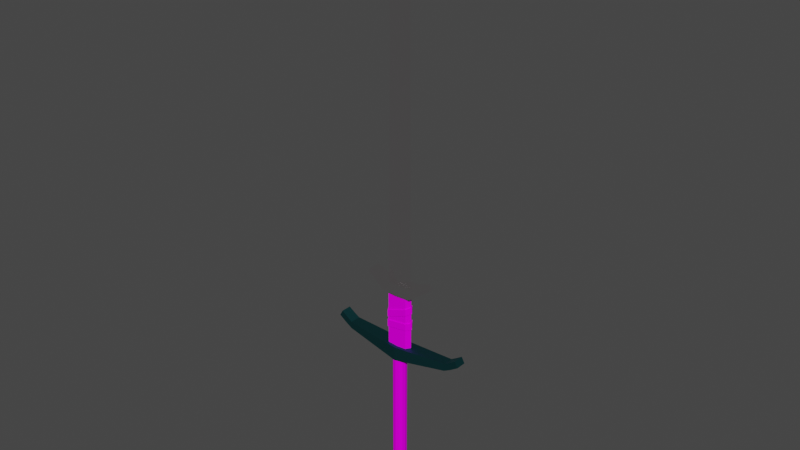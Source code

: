 # Source: blend.blend  (saved by Blender 3.1.7; exported with 4.5.12 LTS)
import bpy
from mathutils import Matrix  # noqa: F401  (used for matrix-valued properties, if any)

bpy.ops.wm.read_factory_settings(use_empty=True)
scene = bpy.context.scene
scene.name = 'Scene'

# ---- collections
col_collection = bpy.data.collections.new('Collection'); scene.collection.children.link(col_collection)

# ---- images (referenced by path relative to the original .blend; pixels are not part of the script)
import os
ASSET_DIR = os.environ.get("B2B_ASSET_DIR", "")  # directory of the original .blend (textures are referenced by path, not embedded)
HERE = os.path.dirname(os.path.abspath(__file__))  # packed textures are extracted next to this script under _unpacked/

def load_image(name, relpath, width, height, colorspace="sRGB"):
    """Load a texture the original file referenced (path relative to the .blend, or extracted next to this script)."""
    p = next((c for c in (os.path.join(HERE, relpath), os.path.join(ASSET_DIR, relpath)) if relpath and os.path.exists(c)), "")
    if p:
        img = bpy.data.images.load(p, check_existing=True)
        img.name = name
    else:  # same state as the original file: an image datablock whose file is absent (Cycles renders it pink)
        img = bpy.data.images.new(name, width, height)
        img.source = "FILE"
        img.filepath = "//" + (relpath or name)
    img.colorspace_settings.name = colorspace
    return img
img_greatsword_textures_png_001 = load_image('greatsword-textures.png.001', 'greatsword-textures.png', 1024, 1024, 'sRGB')

# ---- materials (node trees are filled in below, after node groups)
mat_material_011 = bpy.data.materials.new('Material.011')
mat_material_011.alpha_threshold = 0.0
mat_material_011.use_transparent_shadow = False
mat_material_011.roughness = 0.5
mat_material_011.line_color = (0.0, 0.0, 0.0, 1.0)
mat_metal = bpy.data.materials.new('Metal-топор')
mat_metal.alpha_threshold = 0.0
mat_metal.use_transparent_shadow = False
mat_metal.diffuse_color = (1.0, 1.0, 1.0, 1.0)
mat_metal.roughness = 0.5
mat_metal.line_color = (0.0, 0.0, 0.0, 1.0)
mat_middle = bpy.data.materials.new('Middle')
mat_middle.alpha_threshold = 0.0
mat_middle.use_transparent_shadow = False
mat_middle.line_color = (0.0, 0.0, 0.0, 1.0)

# ---- material node trees
mat_material_011.use_nodes = True; mat_material_011.node_tree.nodes.clear()
_N = mat_material_011.node_tree.nodes; _L = mat_material_011.node_tree.links
n0 = _N.new('ShaderNodeOutputMaterial'); n0.name = 'Material Output'; n0.location = (300, 300)
n1 = _N.new('ShaderNodeBsdfDiffuse'); n1.name = 'Diffuse BSDF'; n1.location = (10, 300)
n2 = _N.new('ShaderNodeTexImage'); n2.name = 'Image Texture'; n2.location = (-187, 330)
n2.width = 140
n2.image = img_greatsword_textures_png_001
n3 = _N.new('ShaderNodeBsdfDiffuse'); n3.name = 'Diffuse BSDF.001'; n3.location = (-50, -61)
n3.inputs[0].default_value = (0.0, 0.6867, 0.7991, 1.0)
n4 = _N.new('ShaderNodeEmission'); n4.name = 'Emission'; n4.location = (-48, 61)
n4.inputs[0].default_value = (0.0, 0.6867, 0.7991, 1.0)
n5 = _N.new('ShaderNodeMixShader'); n5.name = 'Mix Shader'; n5.location = (198, 47)
n5.inputs[0].default_value = 0.3
_L.new(n2.outputs[0], n1.inputs[0])
_L.new(n4.outputs[0], n5.inputs[1])
_L.new(n3.outputs[0], n5.inputs[2])
_L.new(n1.outputs[0], n0.inputs[0])
n0.is_active_output = True
mat_metal.use_nodes = True; mat_metal.node_tree.nodes.clear()
_N = mat_metal.node_tree.nodes; _L = mat_metal.node_tree.links
n0 = _N.new('ShaderNodeOutputMaterial'); n0.name = 'Material Output'; n0.location = (300, 300)
n1 = _N.new('ShaderNodeBsdfAnisotropic'); n1.name = 'Anisotropic BSDF'; n1.location = (100, 300)
n1.distribution = 'BECKMANN'
n1.inputs[0].default_value = (1.0, 0.962, 0.9736, 1.0)
n1.inputs[1].default_value = 0.1576
n1.inputs[2].default_value = 0.5
_L.new(n1.outputs[0], n0.inputs[0])
n0.is_active_output = True
mat_middle.use_nodes = True; mat_middle.node_tree.nodes.clear()
_N = mat_middle.node_tree.nodes; _L = mat_middle.node_tree.links
n0 = _N.new('ShaderNodeOutputMaterial'); n0.name = 'Material Output'; n0.location = (300, 300)
n1 = _N.new('ShaderNodeBsdfPrincipled'); n1.name = 'Principled BSDF'; n1.location = (10, 300)
n1.distribution = 'GGX'
n1.subsurface_method = 'BURLEY'
n1.inputs[0].default_value = (0.01683, 0.1079, 0.1191, 1.0)
n1.inputs[1].default_value = 1.0
n1.inputs[2].default_value = 0.6
n1.inputs[3].default_value = 1.45
n1.inputs[27].default_value = (0.0, 0.0, 0.0, 1.0)
n1.inputs[28].default_value = 1.0
_L.new(n1.outputs[0], n0.inputs[0])
n0.is_active_output = True

# ---- world
world_world = bpy.data.worlds.new('World'); scene.world = world_world
world_world.use_nodes = True; world_world.node_tree.nodes.clear()
_N = world_world.node_tree.nodes; _L = world_world.node_tree.links
n0 = _N.new('ShaderNodeOutputWorld'); n0.name = 'World Output'; n0.location = (300, 300)
n1 = _N.new('ShaderNodeBackground'); n1.name = 'Background'; n1.location = (10, 300)
n1.inputs[0].default_value = (0.05088, 0.05088, 0.05088, 1.0)
_L.new(n1.outputs[0], n0.inputs[0])
n0.is_active_output = True
world_world.color = (0.05088, 0.05088, 0.05088)
world_world.use_sun_shadow = False
world_world.sun_shadow_jitter_overblur = 0.0

# ---- meshes
me_cube_021 = bpy.data.meshes.new('Cube.021')
me_cube_021.from_pydata([(0.0241, 0.01675, 0.5186), (-0.02444, 0.01632, 0.5186), (0.0241, 0.01675, 0.9536), (-0.02444, 0.01632, 0.9536), (-1.314e-10, 0.02364, 0.9713), (0.0241, 0.02362, 0.5186), (-0.02444, 0.0232, 0.5186), (0.0241, 0.02362, 0.9536), (-0.02444, 0.0232, 0.9536), (-1.169e-09, 0.03051, 0.5186), (-1.169e-09, 0.03051, 0.9713), (-0.01222, 0.01998, 0.9665), (-0.01222, 0.02685, 0.5186), (-0.01222, 0.02685, 0.9665), (0.01205, 0.02019, 0.9665), (0.01205, 0.02707, 0.9665), (0.01205, 0.02707, 0.5186), (-0.0241, -0.0171, 0.5186), (0.02444, -0.01668, 0.5186), (-0.0241, -0.0171, 0.9536), (0.02444, -0.01668, 0.9536), (1.951e-09, -0.024, 0.9713), (-0.0241, -0.02398, 0.5186), (0.02444, -0.02355, 0.5186), (-0.0241, -0.02398, 0.9536), (0.02444, -0.02355, 0.9536), (1.951e-09, -0.03087, 0.5186), (1.951e-09, -0.03087, 0.9713), (0.01222, -0.02034, 0.9665), (0.01222, -0.02721, 0.5186), (0.01222, -0.02721, 0.9665), (-0.01205, -0.02055, 0.9665), (-0.01205, -0.02742, 0.9665), (-0.01205, -0.02742, 0.5186), (-0.07205, -0.0353, 0.2129), (-0.07205, -0.0353, 0.2599), (-0.07205, 0.03494, 0.2129), (-0.07205, 0.03494, 0.2599), (0.07205, -0.0353, 0.2337), (0.07205, -0.0353, 0.2807), (0.07205, 0.03494, 0.2337), (0.07205, 0.03494, 0.2807), (-0.09583, -0.0001784, 0.2555), (-0.09583, -0.0001784, 0.2085), (0.09583, -0.0001784, 0.2811), (0.09583, -0.0001784, 0.2341), (-0.07205, -0.0353, 0.2849), (-0.07205, -0.0353, 0.3319), (-0.07205, 0.03494, 0.2849), (-0.07205, 0.03494, 0.3319), (0.07205, -0.0353, 0.3403), (0.07205, -0.0353, 0.3873), (0.07205, 0.03494, 0.3403), (0.07205, 0.03494, 0.3873), (-0.09583, -0.0001784, 0.3275), (-0.09583, -0.0001784, 0.2805), (0.09583, -0.0001784, 0.3974), (0.09583, -0.0001784, 0.3504), (1.951e-09, 0.0462, -1.062), (0.02319, 0.03999, -1.062), (0.04017, 0.02301, -1.062), (0.04638, -0.0001784, -1.062), (0.04017, -0.02337, -1.062), (0.02319, -0.04034, -1.062), (8.954e-09, -0.04656, -1.062), (-0.02319, -0.04034, -1.062), (-0.04017, -0.02337, -1.062), (-0.04638, -0.0001784, -1.062), (-0.04017, 0.02301, -1.062), (-0.02319, 0.03999, -1.062), (2.035e-09, 0.05472, -0.7929), (0.02745, 0.04736, -0.7929), (0.04754, 0.02727, -0.7929), (0.05489, -0.0001784, -0.7929), (0.04754, -0.02763, -0.7929), (0.02745, -0.04772, -0.7929), (1.032e-08, -0.05507, -0.7929), (-0.02745, -0.04772, -0.7929), (-0.04754, -0.02763, -0.7929), (-0.05489, -0.0001784, -0.7929), (-0.04754, 0.02727, -0.7929), (-0.02745, 0.04736, -0.7929), (0.02319, 0.03999, -0.8952), (0.04017, 0.02301, -0.8952), (0.04638, -0.0001784, -0.8952), (0.04017, -0.02337, -0.8952), (0.02319, -0.04034, -0.8952), (8.954e-09, -0.04656, -0.8952), (-0.02319, -0.04034, -0.8952), (-0.04017, -0.02337, -0.8952), (-0.04638, -0.0001784, -0.8952), (-0.04017, 0.02301, -0.8952), (-0.02319, 0.03999, -0.8952), (1.951e-09, 0.0462, -0.8952), (2.155e-09, 0.0668, -0.844), (0.03349, 0.05782, -0.844), (0.058, 0.03331, -0.844), (0.06697, -0.0001784, -0.844), (0.058, -0.03367, -0.844), (0.03349, -0.05818, -0.844), (1.227e-08, -0.06715, -0.844), (-0.03349, -0.05818, -0.844), (-0.058, -0.03367, -0.844), (-0.06697, -0.0001784, -0.844), (-0.058, 0.03331, -0.844), (-0.03349, 0.05782, -0.844), (0.03616, 0.06246, -1.023), (0.06263, 0.03598, -1.023), (0.07232, -0.0001784, -1.023), (0.06263, -0.03634, -1.023), (0.03616, -0.06281, -1.023), (1.313e-08, -0.0725, -1.023), (-0.03616, -0.06281, -1.023), (-0.06263, -0.03634, -1.023), (-0.07232, -0.0001784, -1.023), (-0.06263, 0.03598, -1.023), (-0.03616, 0.06246, -1.023), (2.209e-09, 0.07215, -1.023), (6.078e-10, -0.0001784, -0.7929), (0.1026, -0.04105, 0.4689), (0.1026, -0.04105, 0.5496), (0.2074, -0.03374, 0.5898), (0.2312, -0.03374, 0.5632), (0.1026, 0.04027, 0.4689), (0.1026, 0.04027, 0.5496), (0.2074, 0.03297, 0.5898), (0.2312, 0.03297, 0.5632), (-0.1026, -0.04105, 0.4689), (-0.1026, -0.04105, 0.5496), (1.951e-09, -0.0478, 0.5496), (1.951e-09, -0.0478, 0.4689), (-0.2074, -0.03374, 0.5898), (-0.2312, -0.03374, 0.5632), (-0.1026, 0.04027, 0.4689), (-0.1026, 0.04027, 0.5496), (1.951e-09, 0.04703, 0.5496), (1.951e-09, 0.04703, 0.4689), (-0.2074, 0.03297, 0.5898), (-0.2312, 0.03297, 0.5632), (-0.0712, -0.0003375, 2.621), (0.08693, -0.0003375, 0.5034), (0.0712, -0.0003375, 2.621), (1.951e-09, -0.02491, 0.5034), (-0.08693, -0.0003375, 0.5034), (1.951e-09, 0.0006519, 2.946), (1.951e-09, 0.02505, 0.5034), (1.951e-09, -0.02491, 2.738), (1.951e-09, 0.02505, 2.738), (-0.06776, -0.0304, 0.07326), (-0.06776, -0.0304, 0.471), (-0.06776, 0.03004, 0.07326), (-0.06776, 0.03004, 0.471), (0.06776, -0.0304, 0.07326), (0.06776, -0.0304, 0.471), (0.06776, 0.03004, 0.07326), (0.06776, 0.03004, 0.471), (-0.09013, -0.0001784, 0.471), (-0.09013, -0.0001784, 0.07326), (0.09013, -0.0001784, 0.471), (0.09013, -0.0001784, 0.07326), (1.951e-09, 0.0462, 0.06152), (0.02319, 0.03999, 0.06152), (0.04017, 0.02301, 0.06152), (0.04638, -0.0001784, 0.06152), (0.04017, -0.02337, 0.06152), (0.02319, -0.04034, 0.06152), (8.954e-09, -0.04656, 0.06152), (-0.02319, -0.04034, 0.06152), (-0.04017, -0.02337, 0.06152), (-0.04638, -0.0001784, 0.06152), (-0.04017, 0.02301, 0.06152), (-0.02319, 0.03999, 0.06152), (1.951e-09, 0.0462, -0.8118), (0.02319, 0.03999, -0.8118), (0.04017, 0.02301, -0.8118), (0.04638, -0.0001784, -0.8118), (0.04017, -0.02337, -0.8118), (0.02319, -0.04034, -0.8118), (8.954e-09, -0.04656, -0.8118), (-0.02319, -0.04034, -0.8118), (-0.04017, -0.02337, -0.8118), (-0.04638, -0.0001784, -0.8118), (-0.04017, 0.02301, -0.8118), (-0.02319, 0.03999, -0.8118), (0.4839, -0.03366, 0.1325), (0.3826, -0.03694, 0.07133), (0.4185, -0.03441, 0.142), (0.4626, -0.03366, 0.1718), (0.3826, -0.03591, 0.1188), (0.4281, -0.03482, 0.09543), (0.4839, 0.03623, 0.1325), (0.3826, 0.03951, 0.07133), (0.4185, 0.03698, 0.142), (0.4626, 0.03623, 0.1718), (0.3826, 0.03848, 0.1188), (0.4281, 0.03739, 0.09543), (-0.4839, -0.03366, 0.1325), (-0.3826, -0.03694, 0.07133), (-0.4185, -0.03441, 0.142), (-0.4626, -0.03366, 0.1718), (1.951e-09, -0.0545, 0.09051), (-0.3826, -0.03591, 0.1188), (-0.4281, -0.03482, 0.09543), (1.951e-09, -0.0545, -0.006051), (-0.4839, 0.03623, 0.1325), (-0.3826, 0.03951, 0.07133), (-0.4185, 0.03698, 0.142), (-0.4626, 0.03623, 0.1718), (1.951e-09, 0.05707, 0.09051), (-0.3826, 0.03848, 0.1188), (-0.4281, 0.03739, 0.09543), (1.951e-09, 0.05707, -0.006051), (-8.765e-10, -0.0001784, -1.062)], [], [(12, 6, 8, 13), (16, 9, 10, 15), (11, 4, 10, 13), (14, 2, 7, 15), (1, 3, 8, 6), (2, 0, 5, 7), (3, 11, 13, 8), (9, 12, 13, 10), (4, 14, 15, 10), (5, 16, 15, 7), (29, 23, 25, 30), (33, 26, 27, 32), (28, 21, 27, 30), (31, 19, 24, 32), (18, 20, 25, 23), (19, 17, 22, 24), (20, 28, 30, 25), (26, 29, 30, 27), (21, 31, 32, 27), (22, 33, 32, 24), (42, 37, 36, 43), (37, 41, 40, 36), (44, 39, 38, 45), (39, 35, 34, 38), (43, 36, 40, 45), (44, 41, 37, 42), (39, 44, 42, 35), (34, 43, 45, 38), (41, 44, 45, 40), (35, 42, 43, 34), (54, 49, 48, 55), (49, 53, 52, 48), (56, 51, 50, 57), (51, 47, 46, 50), (55, 48, 52, 57), (56, 53, 49, 54), (51, 56, 54, 47), (46, 55, 57, 50), (53, 56, 57, 52), (47, 54, 55, 46), (104, 80, 81, 105), (105, 81, 70, 94), (103, 79, 80, 104), (102, 78, 79, 103), (101, 77, 78, 102), (100, 76, 77, 101), (99, 75, 76, 100), (98, 74, 75, 99), (97, 73, 74, 98), (96, 72, 73, 97), (95, 71, 72, 96), (94, 70, 71, 95), (117, 93, 82, 106), (106, 82, 83, 107), (107, 83, 84, 108), (108, 84, 85, 109), (109, 85, 86, 110), (110, 86, 87, 111), (111, 87, 88, 112), (112, 88, 89, 113), (113, 89, 90, 114), (114, 90, 91, 115), (116, 92, 93, 117), (115, 91, 92, 116), (93, 94, 95, 82), (82, 95, 96, 83), (83, 96, 97, 84), (84, 97, 98, 85), (85, 98, 99, 86), (86, 99, 100, 87), (87, 100, 101, 88), (88, 101, 102, 89), (89, 102, 103, 90), (90, 103, 104, 91), (92, 105, 94, 93), (91, 104, 105, 92), (68, 115, 116, 69), (69, 116, 117, 58), (67, 114, 115, 68), (66, 113, 114, 67), (65, 112, 113, 66), (64, 111, 112, 65), (63, 110, 111, 64), (62, 109, 110, 63), (61, 108, 109, 62), (60, 107, 108, 61), (59, 106, 107, 60), (58, 117, 106, 59), (80, 79, 118), (79, 78, 118), (78, 77, 118), (77, 76, 118), (76, 75, 118), (75, 74, 118), (74, 73, 118), (73, 72, 118), (72, 71, 118), (71, 70, 118), (70, 81, 118), (81, 80, 118), (119, 122, 121, 120), (120, 129, 130, 119), (123, 124, 125, 126), (124, 123, 136, 135), (121, 125, 124, 120), (122, 126, 125, 121), (120, 124, 135, 129), (130, 136, 123, 119), (119, 123, 126, 122), (127, 128, 131, 132), (128, 127, 130, 129), (133, 138, 137, 134), (134, 135, 136, 133), (131, 128, 134, 137), (132, 131, 137, 138), (128, 129, 135, 134), (130, 127, 133, 136), (127, 132, 138, 133), (139, 143, 142, 146), (141, 140, 145, 147), (141, 144, 146), (139, 147, 145, 143), (144, 139, 146), (144, 147, 139), (144, 141, 147), (140, 141, 146, 142), (156, 151, 150, 157), (151, 155, 154, 150), (158, 153, 152, 159), (153, 149, 148, 152), (155, 158, 159, 154), (149, 156, 157, 148), (172, 160, 161, 173), (173, 161, 162, 174), (174, 162, 163, 175), (175, 163, 164, 176), (176, 164, 165, 177), (177, 165, 166, 178), (178, 166, 167, 179), (179, 167, 168, 180), (180, 168, 169, 181), (181, 169, 170, 182), (183, 171, 160, 172), (182, 170, 171, 183), (185, 188, 200, 203), (188, 185, 189, 186), (186, 189, 184, 187), (191, 211, 208, 194), (194, 192, 195, 191), (192, 193, 190, 195), (203, 211, 191, 185), (188, 194, 208, 200), (184, 190, 193, 187), (186, 192, 194, 188), (187, 193, 192, 186), (185, 191, 195, 189), (189, 195, 190, 184), (197, 203, 200, 201), (201, 198, 202, 197), (198, 199, 196, 202), (205, 209, 208, 211), (209, 205, 210, 206), (206, 210, 204, 207), (203, 197, 205, 211), (201, 200, 208, 209), (196, 199, 207, 204), (198, 201, 209, 206), (199, 198, 206, 207), (197, 202, 210, 205), (202, 196, 204, 210), (58, 59, 212), (59, 60, 212), (60, 61, 212), (61, 62, 212), (62, 63, 212), (63, 64, 212), (64, 65, 212), (65, 66, 212), (66, 67, 212), (67, 68, 212), (68, 69, 212), (69, 58, 212)])
me_cube_021.polygons.foreach_set('material_index', [1, 1, 0, 0, 1, 1, 0, 1, 1, 1, 1, 1, 1, 1, 1, 1, 1, 1, 1, 1, 0, 0, 0, 0, 0, 0, 0, 0, 0, 0, 0, 0, 0, 0, 0, 0, 0, 0, 0, 0, 2, 2, 2, 2, 2, 2, 2, 2, 2, 2, 2, 2, 2, 2, 2, 2, 2, 2, 2, 2, 2, 2, 2, 2, 2, 2, 2, 2, 2, 2, 2, 2, 2, 2, 2, 2, 2, 2, 2, 2, 2, 2, 2, 2, 2, 2, 2, 2, 0, 2, 2, 2, 0, 0, 0, 0, 0, 0, 0, 0, 1, 1, 1, 1, 1, 1, 1, 0, 1, 1, 1, 1, 1, 1, 0, 1, 1, 1, 1, 1, 1, 1, 1, 1, 1, 1, 0, 0, 0, 0, 0, 0, 0, 0, 0, 0, 0, 0, 0, 0, 0, 0, 0, 0, 2, 2, 2, 2, 2, 2, 2, 2, 2, 2, 2, 2, 2, 2, 2, 2, 2, 2, 2, 2, 2, 0, 2, 2, 2, 2, 2, 2, 2, 2, 2, 2, 2, 2, 2, 2, 2, 2])
_uv = me_cube_021.uv_layers.new(name='UVMap')
_uv.uv.foreach_set('vector', [0.1388, 0.01582, 0.145, 0.01584, 0.1445, 0.2259, 0.1382, 0.2315, 0.1259, 0.01581, 0.1323, 0.01581, 0.1322, 0.2343, 0.1263, 0.2315, 0.1406, 0.2337, 0.1346, 0.237, 0.1322, 0.2343, 0.1382, 0.2315, 0.1238, 0.2337, 0.1174, 0.2279, 0.1201, 0.2259, 0.1263, 0.2315, 0.1487, 0.01584, 0.1481, 0.2259, 0.1445, 0.2259, 0.145, 0.01584, 0.1164, 0.2259, 0.1162, 0.01583, 0.1198, 0.01582, 0.1201, 0.2259, 0.1471, 0.2279, 0.1406, 0.2337, 0.1382, 0.2315, 0.1445, 0.2259, 0.1323, 0.01581, 0.1388, 0.01582, 0.1382, 0.2315, 0.1322, 0.2343, 0.1297, 0.237, 0.1238, 0.2337, 0.1263, 0.2315, 0.1322, 0.2343, 0.1198, 0.01582, 0.1259, 0.01581, 0.1263, 0.2315, 0.1201, 0.2259, 0.1388, 0.01582, 0.145, 0.01584, 0.1444, 0.2259, 0.1382, 0.2315, 0.1259, 0.01581, 0.1323, 0.01581, 0.1321, 0.2343, 0.1262, 0.2315, 0.1406, 0.2337, 0.1346, 0.237, 0.1321, 0.2343, 0.1382, 0.2315, 0.1238, 0.2337, 0.1174, 0.2279, 0.1201, 0.2259, 0.1262, 0.2315, 0.1487, 0.01585, 0.1481, 0.2259, 0.1444, 0.2259, 0.145, 0.01584, 0.1164, 0.2259, 0.1162, 0.01583, 0.1198, 0.01582, 0.1201, 0.2259, 0.1471, 0.2279, 0.1406, 0.2337, 0.1382, 0.2315, 0.1444, 0.2259, 0.1323, 0.01581, 0.1388, 0.01582, 0.1382, 0.2315, 0.1321, 0.2343, 0.1297, 0.237, 0.1238, 0.2337, 0.1262, 0.2315, 0.1321, 0.2343, 0.1198, 0.01582, 0.1259, 0.01581, 0.1262, 0.2315, 0.1201, 0.2259, 0.6958, 0.8235, 0.7072, 0.8437, 0.6838, 0.8539, 0.6724, 0.8338, 0.7072, 0.8437, 0.7489, 0.9108, 0.7255, 0.921, 0.6838, 0.8539, 0.6587, 0.7042, 0.6677, 0.7254, 0.6443, 0.7356, 0.6353, 0.7144, 0.6677, 0.7254, 0.6887, 0.8015, 0.6654, 0.8117, 0.6443, 0.7356, 0.6607, 0.8528, 0.6838, 0.8539, 0.7255, 0.921, 0.716, 0.942, 0.7719, 0.9116, 0.7489, 0.9108, 0.7072, 0.8437, 0.7165, 0.8225, 0.7813, 0.8906, 0.7719, 0.9116, 0.7165, 0.8225, 0.7396, 0.8235, 0.6514, 0.874, 0.6607, 0.8528, 0.716, 0.942, 0.693, 0.9411, 0.6492, 0.6832, 0.6587, 0.7042, 0.6353, 0.7144, 0.6259, 0.6934, 0.6887, 0.8015, 0.6958, 0.8235, 0.6724, 0.8338, 0.6654, 0.8117, 0.8755, 0.8272, 0.8837, 0.8483, 0.8596, 0.8549, 0.8515, 0.8338, 0.8837, 0.8483, 0.932, 0.9144, 0.908, 0.9209, 0.8596, 0.8549, 0.8795, 0.7004, 0.8803, 0.7235, 0.8562, 0.73, 0.8555, 0.7069, 0.8803, 0.7235, 0.8719, 0.8049, 0.8478, 0.8114, 0.8562, 0.73, 0.837, 0.8558, 0.8596, 0.8549, 0.908, 0.9209, 0.901, 0.943, 0.9551, 0.9145, 0.932, 0.9144, 0.8837, 0.8483, 0.8914, 0.8271, 0.9621, 0.8924, 0.9551, 0.9145, 0.8914, 0.8271, 0.914, 0.8262, 0.8294, 0.8771, 0.837, 0.8558, 0.901, 0.943, 0.8779, 0.943, 0.8685, 0.6801, 0.8795, 0.7004, 0.8555, 0.7069, 0.8444, 0.6866, 0.8719, 0.8049, 0.8755, 0.8272, 0.8515, 0.8338, 0.8478, 0.8114, 0.5692, 0.5152, 0.5683, 0.5413, 0.5531, 0.5408, 0.5537, 0.5151, 0.5537, 0.5151, 0.5531, 0.5408, 0.5379, 0.5406, 0.5384, 0.515, 0.5853, 0.5151, 0.5837, 0.542, 0.5683, 0.5413, 0.5692, 0.5152, 0.6028, 0.5148, 0.5994, 0.5433, 0.5837, 0.542, 0.5853, 0.5151, 0.4287, 0.5154, 0.4304, 0.5423, 0.4149, 0.544, 0.41, 0.5157, 0.4453, 0.5151, 0.446, 0.5415, 0.4304, 0.5423, 0.4287, 0.5154, 0.4612, 0.5149, 0.4616, 0.5411, 0.446, 0.5415, 0.4453, 0.5151, 0.4769, 0.5148, 0.477, 0.5408, 0.4616, 0.5411, 0.4612, 0.5149, 0.4924, 0.5148, 0.4923, 0.5406, 0.477, 0.5408, 0.4769, 0.5148, 0.5077, 0.5148, 0.5076, 0.5405, 0.4923, 0.5406, 0.4924, 0.5148, 0.5231, 0.5149, 0.5228, 0.5405, 0.5076, 0.5405, 0.5077, 0.5148, 0.5384, 0.515, 0.5379, 0.5406, 0.5228, 0.5405, 0.5231, 0.5149, 0.5413, 0.4125, 0.5382, 0.4843, 0.5229, 0.484, 0.5254, 0.4121, 0.5254, 0.4121, 0.5229, 0.484, 0.5075, 0.4838, 0.5095, 0.4117, 0.5095, 0.4117, 0.5075, 0.4838, 0.492, 0.4836, 0.4934, 0.4113, 0.4934, 0.4113, 0.492, 0.4836, 0.4765, 0.4835, 0.4771, 0.4109, 0.4771, 0.4109, 0.4765, 0.4835, 0.461, 0.4834, 0.4604, 0.4105, 0.4604, 0.4105, 0.461, 0.4834, 0.4455, 0.4834, 0.443, 0.4099, 0.443, 0.4099, 0.4455, 0.4834, 0.4301, 0.4833, 0.4241, 0.4089, 0.4241, 0.4089, 0.4301, 0.4833, 0.4152, 0.4833, 0.4019, 0.4068, 0.6121, 0.4103, 0.5976, 0.4859, 0.5833, 0.4856, 0.5912, 0.4122, 0.5912, 0.4122, 0.5833, 0.4856, 0.5685, 0.4851, 0.5737, 0.4128, 0.5573, 0.4128, 0.5534, 0.4847, 0.5382, 0.4843, 0.5413, 0.4125, 0.5737, 0.4128, 0.5685, 0.4851, 0.5534, 0.4847, 0.5573, 0.4128, 0.5382, 0.4843, 0.5384, 0.515, 0.5231, 0.5149, 0.5229, 0.484, 0.5229, 0.484, 0.5231, 0.5149, 0.5077, 0.5148, 0.5075, 0.4838, 0.5075, 0.4838, 0.5077, 0.5148, 0.4924, 0.5148, 0.492, 0.4836, 0.492, 0.4836, 0.4924, 0.5148, 0.4769, 0.5148, 0.4765, 0.4835, 0.4765, 0.4835, 0.4769, 0.5148, 0.4612, 0.5149, 0.461, 0.4834, 0.461, 0.4834, 0.4612, 0.5149, 0.4453, 0.5151, 0.4455, 0.4834, 0.4455, 0.4834, 0.4453, 0.5151, 0.4287, 0.5154, 0.4301, 0.4833, 0.4301, 0.4833, 0.4287, 0.5154, 0.41, 0.5157, 0.4152, 0.4833, 0.5976, 0.4859, 0.6028, 0.5148, 0.5853, 0.5151, 0.5833, 0.4856, 0.5833, 0.4856, 0.5853, 0.5151, 0.5692, 0.5152, 0.5685, 0.4851, 0.5534, 0.4847, 0.5537, 0.5151, 0.5384, 0.515, 0.5382, 0.4843, 0.5685, 0.4851, 0.5692, 0.5152, 0.5537, 0.5151, 0.5534, 0.4847, 0.5723, 0.3873, 0.5737, 0.4128, 0.5573, 0.4128, 0.557, 0.3872, 0.557, 0.3872, 0.5573, 0.4128, 0.5413, 0.4125, 0.5414, 0.3866, 0.5874, 0.3864, 0.5912, 0.4122, 0.5737, 0.4128, 0.5723, 0.3873, 0.6018, 0.3832, 0.6121, 0.4103, 0.5912, 0.4122, 0.5874, 0.3864, 0.4291, 0.3797, 0.4241, 0.4089, 0.4019, 0.4068, 0.4129, 0.3755, 0.4453, 0.3819, 0.443, 0.4099, 0.4241, 0.4089, 0.4291, 0.3797, 0.4615, 0.3831, 0.4604, 0.4105, 0.443, 0.4099, 0.4453, 0.3819, 0.4776, 0.3839, 0.4771, 0.4109, 0.4604, 0.4105, 0.4615, 0.3831, 0.4937, 0.3845, 0.4934, 0.4113, 0.4771, 0.4109, 0.4776, 0.3839, 0.5097, 0.3852, 0.5095, 0.4117, 0.4934, 0.4113, 0.4937, 0.3845, 0.5257, 0.3859, 0.5254, 0.4121, 0.5095, 0.4117, 0.5097, 0.3852, 0.5414, 0.3866, 0.5413, 0.4125, 0.5254, 0.4121, 0.5257, 0.3859, 0.3962, 0.5675, 0.4024, 0.5533, 0.4259, 0.572, 0.4024, 0.5533, 0.4149, 0.544, 0.4259, 0.572, 0.4149, 0.544, 0.4304, 0.5423, 0.4259, 0.572, 0.4304, 0.5423, 0.4446, 0.5485, 0.4259, 0.572, 0.4446, 0.5485, 0.4539, 0.5611, 0.4259, 0.572, 0.4539, 0.5611, 0.4556, 0.5765, 0.4259, 0.572, 0.4556, 0.5765, 0.4494, 0.5908, 0.4259, 0.572, 0.4494, 0.5908, 0.4368, 0.6, 0.4259, 0.572, 0.4368, 0.6, 0.4214, 0.6017, 0.4259, 0.572, 0.4214, 0.6017, 0.4071, 0.5955, 0.4259, 0.572, 0.4071, 0.5955, 0.3979, 0.583, 0.4259, 0.572, 0.3979, 0.583, 0.3962, 0.5675, 0.4259, 0.572, 0.8571, 0.04515, 0.9236, 0.07554, 0.916, 0.08958, 0.8612, 0.08323, 0.8612, 0.08323, 0.8117, 0.08276, 0.8117, 0.04616, 0.8571, 0.04515, 0.8582, 0.1637, 0.8624, 0.1254, 0.9158, 0.1189, 0.9234, 0.1326, 0.8624, 0.1254, 0.8582, 0.1637, 0.8117, 0.1629, 0.8117, 0.1257, 0.916, 0.08958, 0.9158, 0.1189, 0.8624, 0.1254, 0.8612, 0.08323, 0.9316, 0.08969, 0.9314, 0.119, 0.9158, 0.1189, 0.916, 0.08958, 0.8612, 0.08323, 0.8624, 0.1254, 0.8117, 0.1257, 0.8117, 0.08276, 0.8159, 0.2086, 0.8159, 0.1637, 0.8645, 0.1669, 0.8645, 0.2054, 0.8645, 0.2054, 0.8645, 0.1669, 0.94, 0.1704, 0.94, 0.202, 0.7664, 0.04515, 0.7623, 0.08323, 0.7075, 0.08958, 0.6999, 0.07554, 0.7623, 0.08323, 0.7664, 0.04515, 0.8117, 0.04616, 0.8117, 0.08276, 0.7653, 0.1637, 0.7001, 0.1326, 0.7077, 0.1189, 0.7611, 0.1254, 0.7611, 0.1254, 0.8117, 0.1257, 0.8117, 0.1629, 0.7653, 0.1637, 0.7075, 0.08958, 0.7623, 0.08323, 0.7611, 0.1254, 0.7077, 0.1189, 0.6918, 0.08969, 0.7075, 0.08958, 0.7077, 0.1189, 0.692, 0.119, 0.7623, 0.08323, 0.8117, 0.08276, 0.8117, 0.1257, 0.7611, 0.1254, 0.8159, 0.2086, 0.7674, 0.2054, 0.7674, 0.1669, 0.8159, 0.1637, 0.7674, 0.2054, 0.6918, 0.202, 0.6918, 0.1704, 0.7674, 0.1669, 0.07701, 0.8671, 0.08338, 0.01197, 0.04658, 0.01186, 0.0466, 0.911, 0.01618, 0.8671, 0.01013, 0.01197, 0.0467, 0.01197, 0.0467, 0.9111, 0.01618, 0.8671, 0.0466, 0.9909, 0.0466, 0.911, 0.07722, 0.8671, 0.0467, 0.9111, 0.0467, 0.01197, 0.08328, 0.01197, 0.0466, 0.9909, 0.07701, 0.8671, 0.0466, 0.911, 0.0467, 0.9911, 0.0467, 0.9111, 0.07722, 0.8671, 0.0467, 0.9911, 0.01618, 0.8671, 0.0467, 0.9111, 0.0101, 0.01186, 0.01618, 0.8671, 0.0466, 0.911, 0.04658, 0.01186, 0.8379, 0.563, 0.8188, 0.563, 0.8188, 0.3612, 0.8379, 0.3612, 0.8188, 0.563, 0.75, 0.563, 0.75, 0.3612, 0.8188, 0.3612, 0.9448, 0.563, 0.9258, 0.563, 0.9258, 0.3612, 0.9448, 0.3612, 0.9258, 0.563, 0.857, 0.563, 0.857, 0.3612, 0.9258, 0.3612, 0.75, 0.563, 0.7309, 0.563, 0.7309, 0.3612, 0.75, 0.3612, 0.857, 0.563, 0.8379, 0.563, 0.8379, 0.3612, 0.857, 0.3612, 0.1811, 0.5764, 0.1811, 0.9627, 0.1705, 0.9627, 0.1705, 0.5764, 0.1705, 0.5764, 0.1705, 0.9627, 0.1599, 0.9627, 0.1599, 0.5764, 0.2873, 0.5764, 0.2873, 0.9627, 0.2767, 0.9627, 0.2767, 0.5764, 0.2767, 0.5764, 0.2767, 0.9627, 0.2661, 0.9627, 0.2661, 0.5764, 0.2661, 0.5764, 0.2661, 0.9627, 0.2554, 0.9627, 0.2554, 0.5764, 0.2554, 0.5764, 0.2554, 0.9627, 0.2448, 0.9627, 0.2448, 0.5764, 0.2448, 0.5764, 0.2448, 0.9627, 0.2342, 0.9627, 0.2342, 0.5764, 0.2342, 0.5764, 0.2342, 0.9627, 0.2236, 0.9627, 0.2236, 0.5764, 0.2236, 0.5764, 0.2236, 0.9627, 0.213, 0.9627, 0.213, 0.5764, 0.213, 0.5764, 0.213, 0.9627, 0.2023, 0.9627, 0.2023, 0.5764, 0.1917, 0.5764, 0.1917, 0.9627, 0.1811, 0.9627, 0.1811, 0.5764, 0.2023, 0.5764, 0.2023, 0.9627, 0.1917, 0.9627, 0.1917, 0.5764, 0.5744, 0.07092, 0.5784, 0.08959, 0.4243, 0.08259, 0.4248, 0.04477, 0.5784, 0.08959, 0.5744, 0.07092, 0.5923, 0.07458, 0.5961, 0.0918, 0.5961, 0.0918, 0.5923, 0.07458, 0.616, 0.07747, 0.6159, 0.0934, 0.5744, 0.1392, 0.4233, 0.1615, 0.4238, 0.1234, 0.5789, 0.121, 0.5789, 0.121, 0.5959, 0.1193, 0.5919, 0.136, 0.5744, 0.1392, 0.5959, 0.1193, 0.6153, 0.1183, 0.6149, 0.1338, 0.5919, 0.136, 0.4224, 0.2157, 0.4224, 0.1721, 0.575, 0.179, 0.575, 0.2089, 0.5784, 0.08959, 0.5789, 0.121, 0.4238, 0.1234, 0.4243, 0.08259, 0.6318, 0.09378, 0.6312, 0.1187, 0.6153, 0.1183, 0.6159, 0.0934, 0.5961, 0.0918, 0.5959, 0.1193, 0.5789, 0.121, 0.5784, 0.08959, 0.6159, 0.0934, 0.6153, 0.1183, 0.5959, 0.1193, 0.5961, 0.0918, 0.575, 0.2089, 0.575, 0.179, 0.5951, 0.1798, 0.5951, 0.208, 0.5951, 0.208, 0.5951, 0.1798, 0.6212, 0.1803, 0.6212, 0.2076, 0.2745, 0.06729, 0.4248, 0.04477, 0.4243, 0.08259, 0.2701, 0.08586, 0.2701, 0.08586, 0.2523, 0.08764, 0.2565, 0.07052, 0.2745, 0.06729, 0.2523, 0.08764, 0.2325, 0.08875, 0.2328, 0.07284, 0.2565, 0.07052, 0.2729, 0.1356, 0.2688, 0.1172, 0.4238, 0.1234, 0.4233, 0.1615, 0.2688, 0.1172, 0.2729, 0.1356, 0.2555, 0.1319, 0.2519, 0.1152, 0.2519, 0.1152, 0.2555, 0.1319, 0.2325, 0.1291, 0.2325, 0.1137, 0.4224, 0.2157, 0.2699, 0.2089, 0.2699, 0.179, 0.4224, 0.1721, 0.2701, 0.08586, 0.4243, 0.08259, 0.4238, 0.1234, 0.2688, 0.1172, 0.2165, 0.08875, 0.2325, 0.08875, 0.2325, 0.1137, 0.2165, 0.1137, 0.2523, 0.08764, 0.2701, 0.08586, 0.2688, 0.1172, 0.2519, 0.1152, 0.2325, 0.08875, 0.2523, 0.08764, 0.2519, 0.1152, 0.2325, 0.1137, 0.2699, 0.2089, 0.2498, 0.208, 0.2498, 0.1798, 0.2699, 0.179, 0.2498, 0.208, 0.2236, 0.2076, 0.2236, 0.1803, 0.2498, 0.1798, 0.4123, 0.3194, 0.4284, 0.3149, 0.4288, 0.3473, 0.4284, 0.3149, 0.4446, 0.319, 0.4288, 0.3473, 0.4446, 0.319, 0.4566, 0.3308, 0.4288, 0.3473, 0.4566, 0.3308, 0.4612, 0.3469, 0.4288, 0.3473, 0.4612, 0.3469, 0.457, 0.3632, 0.4288, 0.3473, 0.457, 0.3632, 0.4453, 0.3752, 0.4288, 0.3473, 0.4453, 0.3752, 0.4291, 0.3797, 0.4288, 0.3473, 0.4291, 0.3797, 0.4129, 0.3755, 0.4288, 0.3473, 0.4129, 0.3755, 0.4009, 0.3638, 0.4288, 0.3473, 0.4009, 0.3638, 0.3964, 0.3476, 0.4288, 0.3473, 0.3964, 0.3476, 0.4005, 0.3314, 0.4288, 0.3473, 0.4005, 0.3314, 0.4123, 0.3194, 0.4288, 0.3473])
me_cube_021.materials.append(mat_material_011)
me_cube_021.materials.append(mat_metal)
me_cube_021.materials.append(mat_middle)
me_cube_021.use_remesh_preserve_volume = False
me_cube_021.use_remesh_preserve_attributes = False
me_cube_021.use_mirror_vertex_groups = False
me_cube_021.update()

# ---- objects
ob_x = bpy.data.objects.new('Двуручное', me_cube_021)

# ---- transforms, parenting, visibility, modifiers, constraints
ob_x.location = (0.0, 0.0, 0.0)
ob_x.lineart.crease_threshold = 0.0

# ---- collection membership
col_collection.objects.link(ob_x)

# ---- scene / render settings (as saved in the file)
scene.frame_start = 1; scene.frame_end = 250; scene.frame_set(1)
scene.render.engine = 'BLENDER_EEVEE_NEXT'
scene.cycles.sampling_pattern = 'TABULATED_SOBOL'
scene.cycles.use_light_tree = False
scene.view_settings.view_transform = 'Filmic'
bpy.context.view_layer.update()

# ---- added for rendering (the .blend has no active camera and no usable light): camera, sun
cam_auto = bpy.data.cameras.new('AutoCamera')
cam_auto.lens = 50.0
cam_auto.sensor_width = 36.0
cam_auto.clip_end = 1000.0
ob_auto_camera = bpy.data.objects.new('AutoCamera', cam_auto)
scene.collection.objects.link(ob_auto_camera)
ob_auto_camera.location = (3.8176, -4.5813, 3.99601)
ob_auto_camera.rotation_euler = (1.09748, -7.21219e-08, 0.694738)
scene.camera = ob_auto_camera
light_auto_sun = bpy.data.lights.new('AutoSun', 'SUN')
light_auto_sun.energy = 3.0
light_auto_sun.angle = 0.0523599
ob_auto_sun = bpy.data.objects.new('AutoSun', light_auto_sun)
scene.collection.objects.link(ob_auto_sun)
ob_auto_sun.rotation_euler = (0.872665, 0.174533, 0.523599)
bpy.context.view_layer.update()
